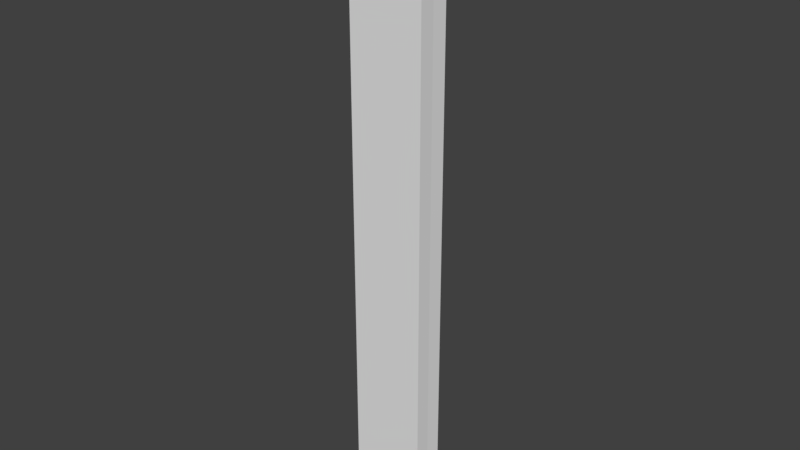 # Source: Cylinder_Hollow_SixtyFourth.blend  (saved by Blender 2.78.0; exported with 4.5.12 LTS)
import bpy
from mathutils import Matrix  # noqa: F401  (used for matrix-valued properties, if any)

bpy.ops.wm.read_factory_settings(use_empty=True)
scene = bpy.context.scene
scene.name = 'Scene'

# ---- collections
col_collection_1 = bpy.data.collections.new('Collection 1'); scene.collection.children.link(col_collection_1)

# ---- world
world_world = bpy.data.worlds.new('World'); scene.world = world_world
world_world.color = (0.05088, 0.05088, 0.05088)
world_world.use_sun_shadow = False
world_world.sun_shadow_jitter_overblur = 0.0
world_world.cycles.sampling_method = 'MANUAL'

# ---- meshes
me_circle = bpy.data.meshes.new('Circle')
me_circle.from_pydata([(-0.5, 1.802e-07, 0.0), (-0.4976, 0.04901, 0.0), (-0.4994, 0.02453, 0.0), (-0.625, 1.494e-07, 0.0), (-0.622, 0.06126, 0.0), (-0.6242, 0.03067, 0.0), (-0.5, 1.802e-07, 1.0), (-0.4976, 0.04901, 1.0), (-0.4994, 0.02453, 1.0), (-0.625, 1.494e-07, 1.0), (-0.622, 0.06126, 1.0), (-0.6242, 0.03067, 1.0)], [], [(2, 5, 4, 1), (0, 3, 5, 2), (8, 7, 10, 11), (6, 8, 11, 9), (0, 6, 9, 3), (4, 10, 7, 1), (0, 2, 8, 6), (5, 3, 9, 11), (2, 1, 7, 8), (4, 5, 11, 10)])
me_circle.use_remesh_preserve_volume = False
me_circle.use_remesh_preserve_attributes = False
me_circle.use_mirror_vertex_groups = False
me_circle.update()

# ---- objects
ob_circle = bpy.data.objects.new('Circle', me_circle)

# ---- transforms, parenting, visibility, modifiers, constraints
ob_circle.location = (0.0, 0.0, 0.0)
ob_circle.lineart.crease_threshold = 0.0

# ---- collection membership
col_collection_1.objects.link(ob_circle)

# ---- scene / render settings (as saved in the file)
scene.frame_start = 1; scene.frame_end = 250; scene.frame_set(1)
scene.render.engine = 'BLENDER_EEVEE_NEXT'
scene.render.resolution_percentage = 50
scene.render.dither_intensity = 0.0
scene.cycles.use_denoising = False
scene.cycles.samples = 128
scene.cycles.sampling_pattern = 'TABULATED_SOBOL'
scene.cycles.light_sampling_threshold = 0.0
scene.cycles.use_adaptive_sampling = False
scene.cycles.use_light_tree = False
scene.cycles.blur_glossy = 0.0
scene.cycles.sample_clamp_indirect = 0.0
scene.view_settings.view_transform = 'Standard'
bpy.context.view_layer.update()

# ---- added for rendering (the .blend has no active camera and no usable light): camera, sun
cam_auto = bpy.data.cameras.new('AutoCamera')
cam_auto.lens = 50.0
cam_auto.sensor_width = 36.0
cam_auto.clip_end = 1000.0
ob_auto_camera = bpy.data.objects.new('AutoCamera', cam_auto)
scene.collection.objects.link(ob_auto_camera)
ob_auto_camera.location = (0.373128, -1.09068, 1.24754)
ob_auto_camera.rotation_euler = (1.09748, -7.21219e-08, 0.694738)
scene.camera = ob_auto_camera
light_auto_sun = bpy.data.lights.new('AutoSun', 'SUN')
light_auto_sun.energy = 3.0
light_auto_sun.angle = 0.0523599
ob_auto_sun = bpy.data.objects.new('AutoSun', light_auto_sun)
scene.collection.objects.link(ob_auto_sun)
ob_auto_sun.rotation_euler = (0.872665, 0.174533, 0.523599)
bpy.context.view_layer.update()
